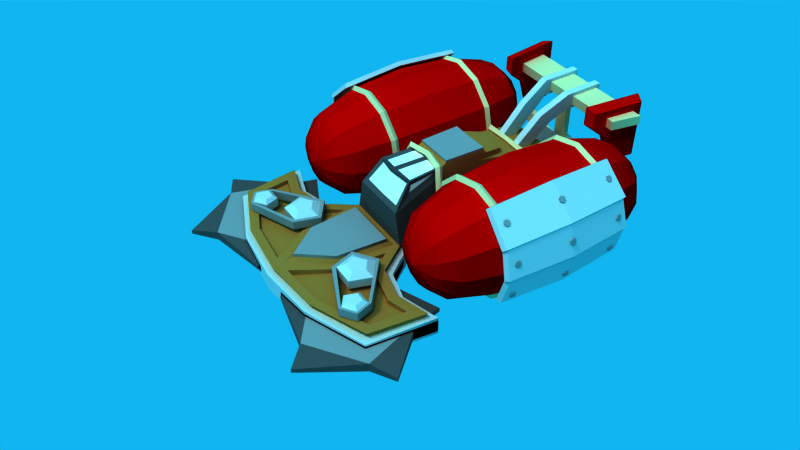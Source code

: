 # Source: corvetteblimp.blend  (saved by Blender 2.78.0; exported with 4.5.12 LTS)
import bpy
from mathutils import Matrix  # noqa: F401  (used for matrix-valued properties, if any)

bpy.ops.wm.read_factory_settings(use_empty=True)
scene = bpy.context.scene
scene.name = 'Scene'

# ---- collections
col_collection_1 = bpy.data.collections.new('Collection 1'); scene.collection.children.link(col_collection_1)

# ---- materials (node trees are filled in below, after node groups)
mat_gray75 = bpy.data.materials.new('gray75')
mat_gray75.alpha_threshold = 0.0
mat_gray75.use_transparent_shadow = False
mat_gray75.diffuse_color = (0.75, 0.75, 0.75, 1.0)
mat_gray75.roughness = 0.5
mat_rope = bpy.data.materials.new('rope')
mat_rope.alpha_threshold = 0.0
mat_rope.use_transparent_shadow = False
mat_rope.diffuse_color = (0.9216, 0.7843, 0.5451, 1.0)
mat_rope.roughness = 0.5
mat_wood = bpy.data.materials.new('wood')
mat_wood.alpha_threshold = 0.0
mat_wood.use_transparent_shadow = False
mat_wood.diffuse_color = (0.64, 0.3922, 0.1626, 1.0)
mat_wood.roughness = 0.5
mat_white = bpy.data.materials.new('white')
mat_white.alpha_threshold = 0.0
mat_white.use_transparent_shadow = False
mat_white.diffuse_color = (1.0, 1.0, 1.0, 1.0)
mat_white.roughness = 0.5
mat_gray25 = bpy.data.materials.new('gray25')
mat_gray25.alpha_threshold = 0.0
mat_gray25.use_transparent_shadow = False
mat_gray25.diffuse_color = (0.25, 0.25, 0.25, 1.0)
mat_gray25.roughness = 0.5
mat_gray50 = bpy.data.materials.new('gray50')
mat_gray50.alpha_threshold = 0.0
mat_gray50.use_transparent_shadow = False
mat_gray50.diffuse_color = (0.5, 0.5, 0.5, 1.0)
mat_gray50.roughness = 0.5
mat_blank = bpy.data.materials.new('blank')
mat_blank.alpha_threshold = 0.0
mat_blank.use_transparent_shadow = False
mat_blank.diffuse_color = (1.0, 0.0, 0.0, 1.0)
mat_blank.roughness = 0.5
mat_blank.line_color = (0.0, 0.0, 0.0, 1.0)
mat_mesh = bpy.data.materials.new('mesh')
mat_mesh.alpha_threshold = 0.0
mat_mesh.use_transparent_shadow = False
mat_mesh.diffuse_color = (0.64, 0.4734, 0.2755, 1.0)
mat_mesh.roughness = 0.5
mat_black = bpy.data.materials.new('black')
mat_black.alpha_threshold = 0.0
mat_black.use_transparent_shadow = False
mat_black.diffuse_color = (0.0, 0.0, 0.0, 1.0)
mat_black.roughness = 0.5

# ---- material node trees

# ---- world
world_world = bpy.data.worlds.new('World'); scene.world = world_world
world_world.color = (0.06667, 0.7098, 0.9412)
world_world.use_sun_shadow = False
world_world.sun_shadow_jitter_overblur = 0.0
world_world.cycles.sampling_method = 'MANUAL'
world_world.light_settings.ao_factor = 0.3654

# ---- cameras
cam_camera = bpy.data.cameras.new('Camera')
cam_camera.clip_end = 100.0
cam_camera.lens = 35.0
cam_camera.sensor_width = 32.0
cam_camera.sensor_height = 18.0
cam_camera.display_size = 2.0
cam_camera.dof.focus_distance = 0.0
cam_camera.dof.aperture_fstop = 128.0
cam_camera.dof.aperture_blades = 6

# ---- lights
light_sun_002 = bpy.data.lights.new('Sun.002', 'SUN')
light_sun_002.color = (0.8861, 1.0, 0.961)
light_sun_002.transmission_factor = 0.0
light_sun_002.angle = 0.1993
light_sun_002.energy = 0.28
light_sun_002.shadow_buffer_clip_start = 0.5
light_sun_002.shadow_soft_size = 0.1
light_sun_002.shadow_cascade_max_distance = 1000.0
light_sun = bpy.data.lights.new('Sun', 'SUN')
light_sun.color = (0.9733, 1.0, 0.9467)
light_sun.transmission_factor = 0.0
light_sun.angle = 0.1993
light_sun.energy = 1.0
light_sun.shadow_buffer_clip_start = 0.5
light_sun.shadow_soft_size = 0.1
light_sun.shadow_cascade_max_distance = 1000.0

# ---- meshes
me_cylinder_002 = bpy.data.meshes.new('Cylinder.002')
me_cylinder_002.from_pydata([(0.1568, -0.4639, 0.05094), (-3.939e-08, -0.4639, 0.1649), (0.0969, -0.4639, -0.1334), (-0.0969, -0.4639, -0.1334), (-0.1568, -0.4639, 0.05094), (0.1568, -0.6793, 0.05094), (-6.365e-08, -0.6793, 0.1649), (0.0969, -0.6793, -0.1334), (-0.0969, -0.6793, -0.1334), (-0.1568, -0.6793, 0.05094), (-8.542e-08, -0.7991, -1.586e-07)], [], [(0, 2, 3, 4, 1), (8, 7, 10), (9, 4, 3, 8), (4, 9, 6, 1), (8, 3, 2, 7), (5, 6, 10), (9, 8, 10), (7, 5, 10), (6, 9, 10), (5, 0, 1, 6), (5, 7, 2, 0)])
me_cylinder_002.materials.append(mat_gray75)
me_cylinder_002.use_remesh_preserve_volume = False
me_cylinder_002.use_remesh_preserve_attributes = False
me_cylinder_002.use_mirror_vertex_groups = False
me_cylinder_002.update()
me_cylinder_008 = bpy.data.meshes.new('Cylinder.008')
me_cylinder_008.from_pydata([(-0.1433, -0.5297, 0.009342), (-0.1073, -0.5475, -0.1014), (-0.1104, -0.6135, -0.09177), (-0.1464, -0.5958, 0.01894), (0.1104, -0.5297, -0.09177), (0.1464, -0.5475, 0.01894), (0.1433, -0.6135, 0.009342), (0.1073, -0.5958, -0.1014), (-0.03539, -0.5297, 0.1391), (-0.1296, -0.5475, 0.07072), (-0.1214, -0.6135, 0.07666), (-0.02722, -0.5958, 0.1451), (-0.05316, -0.5297, -0.1334), (0.06325, -0.5475, -0.1334), (0.05316, -0.6135, -0.1334), (-0.06325, -0.5958, -0.1334), (0.1214, -0.5297, 0.07666), (0.02722, -0.5475, 0.1451), (0.03539, -0.6135, 0.1391), (0.1296, -0.5958, 0.07072), (-0.5811, -0.5297, -0.1329), (-0.5451, -0.5475, -0.2436), (-0.5842, -0.5958, -0.1233), (-0.5482, -0.6135, -0.234), (0.5482, -0.5297, -0.234), (0.5842, -0.5475, -0.1233), (0.5451, -0.5958, -0.2436), (0.5811, -0.6135, -0.1329), (-0.306, -0.5297, 0.5116), (-0.4001, -0.5475, 0.4431), (-0.2978, -0.5958, 0.5175), (-0.392, -0.6135, 0.4491), (-0.05316, -0.5297, -0.5937), (0.06325, -0.5475, -0.5937), (-0.06325, -0.5958, -0.5937), (0.05316, -0.6135, -0.5937), (0.392, -0.5297, 0.4491), (0.2978, -0.5475, 0.5175), (0.4001, -0.5958, 0.4431), (0.306, -0.6135, 0.5116)], [], [(0, 3, 2, 1), (4, 7, 6, 5), (8, 11, 10, 9), (12, 15, 14, 13), (16, 19, 18, 17), (20, 21, 23, 22), (24, 25, 27, 26), (28, 29, 31, 30), (32, 33, 35, 34), (36, 37, 39, 38), (11, 8, 28, 30), (1, 2, 23, 21), (19, 16, 36, 38), (9, 10, 31, 29), (2, 3, 22, 23), (17, 18, 39, 37), (10, 11, 30, 31), (4, 5, 25, 24), (18, 19, 38, 39), (12, 13, 33, 32), (7, 4, 24, 26), (15, 12, 32, 34), (5, 6, 27, 25), (13, 14, 35, 33), (6, 7, 26, 27), (0, 1, 21, 20), (14, 15, 34, 35), (8, 9, 29, 28), (3, 0, 20, 22), (16, 17, 37, 36)])
me_cylinder_008.materials.append(mat_rope)
me_cylinder_008.use_remesh_preserve_volume = False
me_cylinder_008.use_remesh_preserve_attributes = False
me_cylinder_008.use_mirror_vertex_groups = False
me_cylinder_008.update()
me_plane_011 = bpy.data.meshes.new('Plane.011')
me_plane_011.from_pydata([(-0.3082, 0.9042, -0.4088), (0.0, 1.857, -0.4088), (0.0, 0.9042, -0.4088), (0.0, 1.757, -0.3741), (0.0, 0.9544, -0.3741), (-0.2757, 0.9544, -0.3741), (0.0, 1.757, -0.3407), (0.0, 0.9544, -0.3407), (-0.2757, 0.9544, -0.3407), (-0.2603, 1.468, -0.4088), (-0.2374, 1.45, -0.3741), (-0.2374, 1.45, -0.3407)], [], [(9, 0, 5, 10), (10, 5, 8, 11), (0, 2, 4, 5), (6, 11, 8, 7), (5, 4, 7, 8), (3, 10, 11, 6), (1, 9, 10, 3)])
me_plane_011.polygons.foreach_set('use_smooth', [True] * 7)
me_plane_011.polygons.foreach_set('material_index', [0, 3, 0, 3, 3, 3, 0])
_k = set([(0, 2), (0, 9), (1, 3), (1, 9), (3, 10), (4, 5), (5, 10), (6, 11), (7, 8), (8, 11)])
me_plane_011.attributes.new('sharp_edge', 'BOOLEAN', 'EDGE').data.foreach_set('value', [ (min(e.vertices), max(e.vertices)) in _k for e in me_plane_011.edges])
me_plane_011.materials.append(mat_wood)
me_plane_011.materials.append(mat_white)
me_plane_011.materials.append(mat_gray25)
me_plane_011.materials.append(mat_gray50)
me_plane_011.use_remesh_preserve_volume = False
me_plane_011.use_remesh_preserve_attributes = False
me_plane_011.use_mirror_vertex_groups = False
me_plane_011.update()
me_plane_010 = bpy.data.meshes.new('Plane.010')
me_plane_010.from_pydata([(0.0, -0.1703, 0.1614), (-0.2016, 0.3017, 0.1614), (-0.2136, -0.1739, 0.1427), (0.0, -0.1419, 0.1885), (0.0, 0.2651, 0.1885), (-0.1983, 0.2651, 0.1885), (-0.2118, -0.1445, 0.1885), (0.0, -0.1419, 0.2097), (0.0, 0.2651, 0.2097), (-0.1983, 0.2651, 0.2097), (-0.2118, -0.1445, 0.2097), (0.0, 0.3017, 0.1774)], [], [(3, 6, 2, 0), (1, 2, 6, 5), (6, 3, 7, 10), (9, 10, 7, 8), (4, 5, 9, 8), (5, 6, 10, 9), (1, 5, 4, 11)])
me_plane_010.polygons.foreach_set('use_smooth', [True] * 7)
me_plane_010.polygons.foreach_set('material_index', [0, 0, 3, 3, 3, 3, 0])
_k = set([(0, 2), (1, 2), (1, 5), (1, 11), (2, 6), (3, 6), (3, 7), (4, 5), (4, 8), (5, 6), (5, 9), (6, 10), (7, 8), (7, 10), (8, 9), (9, 10)])
me_plane_010.attributes.new('sharp_edge', 'BOOLEAN', 'EDGE').data.foreach_set('value', [ (min(e.vertices), max(e.vertices)) in _k for e in me_plane_010.edges])
me_plane_010.materials.append(mat_wood)
me_plane_010.materials.append(mat_white)
me_plane_010.materials.append(mat_gray25)
me_plane_010.materials.append(mat_gray50)
me_plane_010.use_remesh_preserve_volume = False
me_plane_010.use_remesh_preserve_attributes = False
me_plane_010.use_mirror_vertex_groups = False
me_plane_010.update()
me_cucube_006 = bpy.data.meshes.new('CUCube.006')
me_cucube_006.from_pydata([(-1.152, 4.166e-05, 0.5536), (-1.376, 0.649, 0.2707), (-1.395, -0.6669, 0.2632), (-1.458, -0.6669, -0.01064), (-1.473, 4.175e-05, 0.3164), (-1.432, -0.6475, 0.2937), (-1.164, -0.6286, 0.5439), (-1.418, 0.001509, 0.2934), (-1.459, 4.185e-05, -0.3254), (-1.282, -0.5814, 0.431), (-1.292, -0.5826, 0.4412), (-1.263, -0.5656, 0.4506), (-1.273, -0.5668, 0.4607), (-1.265, -0.5343, 0.4524), (-1.275, -0.5355, 0.4626), (-1.286, -0.5188, 0.4347), (-1.296, -0.52, 0.4449), (-1.305, -0.5346, 0.4152), (-1.315, -0.5358, 0.4254), (-1.303, -0.5659, 0.4134), (-1.313, -0.5671, 0.4235), (-1.284, 0.5186, 0.4322), (-1.298, 0.5204, 0.4474), (-1.263, 0.5341, 0.4499), (-1.277, 0.5359, 0.4651), (-1.261, 0.5654, 0.448), (-1.275, 0.5672, 0.4633), (-1.28, 0.5812, 0.4285), (-1.294, 0.583, 0.4437), (-1.301, 0.5657, 0.4108), (-1.315, 0.5674, 0.426), (-1.303, 0.5344, 0.4127), (-1.317, 0.5362, 0.4279), (-1.288, 4.17e-05, 0.4794), (-1.302, 4.17e-05, 0.4947), (-1.299, 0.02724, 0.4687), (-1.314, 0.02724, 0.4839), (-1.322, 0.02724, 0.4471), (-1.336, 0.02724, 0.4624), (-1.333, 4.17e-05, 0.4364), (-1.348, 4.17e-05, 0.4516), (-1.322, -0.02716, 0.4471), (-1.336, -0.02716, 0.4624), (-1.299, -0.02716, 0.4687), (-1.314, -0.02716, 0.4839), (-1.465, -0.5178, 0.133), (-1.485, -0.5196, 0.1388), (-1.471, -0.5336, 0.1066), (-1.491, -0.5354, 0.1123), (-1.468, -0.5649, 0.1059), (-1.488, -0.5666, 0.1117), (-1.46, -0.5804, 0.1317), (-1.48, -0.5822, 0.1375), (-1.453, -0.5647, 0.1582), (-1.473, -0.5665, 0.164), (-1.456, -0.5334, 0.1588), (-1.476, -0.5352, 0.1646), (-1.46, 0.5819, 0.1317), (-1.48, 0.5837, 0.1375), (-1.468, 0.5664, 0.1059), (-1.488, 0.5682, 0.1117), (-1.471, 0.5351, 0.1066), (-1.491, 0.5369, 0.1123), (-1.465, 0.5194, 0.133), (-1.485, 0.5211, 0.1388), (-1.456, 0.5349, 0.1588), (-1.476, 0.5367, 0.1646), (-1.453, 0.5662, 0.1582), (-1.473, 0.568, 0.164), (-1.512, 0.0006447, 0.1165), (-1.532, 0.0006416, 0.1223), (-1.507, -0.02649, 0.1317), (-1.527, -0.0265, 0.1375), (-1.499, -0.02637, 0.1619), (-1.519, -0.02637, 0.1677), (-1.494, 0.0008871, 0.1769), (-1.514, 0.0008841, 0.1827), (-1.499, 0.02802, 0.1617), (-1.519, 0.02802, 0.1675), (-1.507, 0.0279, 0.1315), (-1.527, 0.0279, 0.1373), (-1.479, 4.179e-05, -0.203), (-1.499, 4.179e-05, -0.2081), (-1.475, 0.02724, -0.2182), (-1.495, 0.02724, -0.2233), (-1.467, 0.02724, -0.2487), (-1.488, 0.02724, -0.2538), (-1.463, 4.18e-05, -0.2639), (-1.484, 4.181e-05, -0.269), (-1.467, -0.02716, -0.2487), (-1.488, -0.02716, -0.2538), (-1.475, -0.02716, -0.2182), (-1.495, -0.02716, -0.2233), (-1.436, -0.5185, -0.2282), (-1.457, -0.5203, -0.2332), (-1.428, -0.5343, -0.2542), (-1.449, -0.536, -0.2592), (-1.426, -0.5655, -0.2534), (-1.446, -0.5673, -0.2585), (-1.431, -0.5811, -0.2267), (-1.451, -0.5829, -0.2317), (-1.439, -0.5654, -0.2007), (-1.459, -0.5672, -0.2057), (-1.442, -0.5341, -0.2014), (-1.462, -0.5359, -0.2065), (-1.436, 0.5186, -0.2282), (-1.457, 0.5204, -0.2332), (-1.442, 0.5342, -0.2014), (-1.462, 0.5359, -0.2065), (-1.439, 0.5655, -0.2007), (-1.459, 0.5672, -0.2057), (-1.431, 0.5812, -0.2267), (-1.451, 0.583, -0.2317), (-1.426, 0.5656, -0.2534), (-1.446, 0.5674, -0.2585), (-1.428, 0.5343, -0.2542), (-1.449, 0.5361, -0.2592), (-1.462, 0.001487, 0.3105), (-1.549, 4.209e-05, 0.005446), (-1.502, -0.6475, 0.006447), (-1.421, -0.6272, 0.2878), (-1.188, 4.166e-05, 0.5841), (-1.164, 0.6287, 0.5439), (-1.432, 0.6475, 0.2937), (-1.502, 0.6475, 0.006447), (-1.421, 0.6301, 0.2878), (-1.538, 4.175e-05, -0.01155), (-1.419, -0.6475, -0.301), (-1.491, -0.6286, -0.01055), (-1.491, 0.6287, -0.01055), (-1.419, 0.6475, -0.301), (-1.505, 1.971e-05, -0.01164), (-1.376, -0.646, 0.2707), (-1.437, 4.175e-05, 0.2859), (-1.127, -0.6475, 0.5134), (-1.127, 0.6475, 0.5134), (-1.395, 0.667, 0.2632), (-1.458, 0.6669, -0.01064), (-1.494, 4.174e-05, 0.005231), (-1.415, 4.184e-05, -0.3086), (-1.375, -0.6669, -0.2842), (-1.447, -0.6475, 0.006233), (-1.447, 0.6475, 0.006233), (-1.375, 0.667, -0.2842)], [], [(118, 119, 120, 117), (133, 136, 135, 0), (140, 141, 128, 127), (139, 138, 141, 140), (8, 126, 129, 130), (125, 124, 118, 117), (128, 126, 8, 127), (132, 3, 131, 7), (133, 0, 134, 2), (4, 5, 6, 121), (131, 137, 1, 7), (139, 143, 142, 138), (133, 2, 5, 4), (0, 135, 122, 121), (120, 132, 7, 117), (131, 3, 119, 118), (2, 134, 6, 5), (0, 121, 6, 134), (143, 130, 129, 142), (132, 120, 119, 3), (131, 118, 124, 137), (139, 140, 127, 8), (7, 1, 125, 117), (1, 137, 124, 125), (136, 123, 122, 135), (138, 142, 129, 126), (130, 143, 139, 8), (14, 13, 15, 16), (18, 10, 14, 16), (18, 17, 19, 20), (24, 23, 25, 26), (26, 25, 27, 28), (28, 27, 29, 30), (38, 36, 35, 37), (14, 12, 11, 13), (34, 44, 43, 33), (44, 34, 38, 42), (34, 33, 35, 36), (50, 48, 47, 49), (52, 50, 49, 51), (52, 51, 53, 54), (54, 53, 55, 56), (24, 22, 21, 23), (64, 62, 61, 63), (66, 64, 63, 65), (68, 58, 62, 66), (70, 69, 71, 72), (74, 72, 71, 73), (74, 73, 75, 76), (76, 75, 77, 78), (74, 78, 80, 70), (100, 99, 101, 102), (60, 59, 61, 62), (84, 82, 81, 83), (84, 83, 85, 86), (116, 114, 113, 115), (88, 87, 89, 90), (46, 56, 55, 45), (86, 85, 87, 88), (98, 97, 99, 100), (86, 90, 82, 84), (96, 95, 97, 98), (108, 106, 105, 107), (112, 111, 113, 114), (112, 114, 106, 110), (116, 115, 105, 106), (123, 136, 133, 4), (138, 126, 128, 141), (96, 94, 93, 95), (20, 19, 9, 10), (10, 12, 14), (18, 20, 10), (18, 16, 15, 17), (42, 40, 39, 41), (112, 110, 109, 111), (60, 58, 57, 59), (92, 90, 89, 91), (22, 24, 26), (26, 28, 30), (68, 67, 57, 58), (68, 66, 65, 67), (46, 45, 47, 48), (34, 36, 38), (38, 40, 42), (50, 54, 46, 48), (70, 80, 79, 69), (32, 31, 21, 22), (32, 22, 26, 30), (50, 52, 54), (54, 56, 46), (82, 92, 91, 81), (58, 60, 62), (62, 64, 66), (38, 37, 39, 40), (30, 29, 31, 32), (42, 41, 43, 44), (70, 72, 74), (74, 76, 78), (12, 10, 9, 11), (86, 88, 90), (90, 92, 82), (102, 101, 103, 104), (94, 104, 103, 93), (78, 77, 79, 80), (94, 96, 98), (98, 100, 102), (4, 121, 122, 123), (106, 108, 110), (104, 94, 98, 102), (114, 116, 106), (110, 108, 107, 109)])
me_cucube_006.polygons.foreach_set('use_smooth', [1, 1, 0, 1, 1, 1, 1, 1, 1, 1, 1, 1, 0, 0, 0, 0, 0, 0, 0, 0, 0, 0, 0, 0, 0, 0, 0, 0, 0, 0, 0, 0, 0, 0, 0, 0, 0, 0, 0, 0, 0, 0, 0, 0, 0, 0, 0, 0, 0, 0, 0, 0, 0, 0, 0, 0, 0, 0, 0, 0, 0, 0, 0, 0, 0, 0, 0, 0, 0, 0, 0, 0, 0, 0, 0, 0, 0, 0, 0, 0, 0, 0, 0, 0, 0, 0, 0, 0, 0, 0, 0, 0, 0, 0, 0, 0, 0, 0, 0, 0, 0, 0, 0, 0, 0, 0, 1, 0, 0, 0, 0])
me_cucube_006.polygons.foreach_set('material_index', [2, 2, 2, 2, 2, 2, 2, 2, 2, 2, 2, 2, 2, 2, 2, 2, 2, 2, 2, 2, 2, 2, 2, 2, 2, 2, 2, 1, 1, 1, 1, 1, 1, 1, 1, 1, 1, 1, 1, 1, 1, 1, 1, 1, 1, 1, 1, 1, 1, 1, 1, 1, 1, 1, 1, 1, 1, 1, 1, 1, 1, 1, 1, 1, 1, 1, 2, 2, 1, 1, 1, 1, 1, 1, 1, 1, 1, 1, 1, 1, 1, 1, 1, 1, 1, 1, 1, 1, 1, 1, 1, 1, 1, 1, 1, 1, 1, 1, 1, 1, 1, 1, 1, 1, 1, 1, 2, 1, 1, 1, 1])
me_cucube_006.materials.append(mat_gray25)
me_cucube_006.materials.append(mat_gray50)
me_cucube_006.materials.append(mat_gray75)
me_cucube_006.materials.append(mat_blank)
me_cucube_006.use_remesh_preserve_volume = False
me_cucube_006.use_remesh_preserve_attributes = False
me_cucube_006.use_mirror_vertex_groups = False
me_cucube_006.update()
me_mesh_001 = bpy.data.meshes.new('Mesh.001')
me_mesh_001.from_pydata([(1.386, 0.5503, 0.2899), (1.324, 0.5349, 0.2539), (1.386, -0.5503, 0.2899), (1.324, -0.5349, 0.2539), (1.335, 0.5426, 0.3074), (1.335, -0.5426, 0.3074), (1.372, 0.5426, 0.2431), (1.372, -0.5426, 0.2431), (1.424, 0.0, 0.3106), (1.362, 0.0, 0.2746), (1.372, 0.0, 0.3282), (1.41, 0.0, 0.2638)], [], [(10, 4, 1, 9), (8, 0, 4, 10), (11, 8, 2, 7), (9, 11, 7, 3), (1, 6, 11, 9), (6, 0, 8, 11), (2, 8, 10, 5), (5, 10, 9, 3)])
me_mesh_001.materials.append(mat_rope)
me_mesh_001.use_remesh_preserve_volume = False
me_mesh_001.use_remesh_preserve_attributes = False
me_mesh_001.use_mirror_vertex_groups = False
me_mesh_001.update()
me_mesh_002 = bpy.data.meshes.new('Mesh.002')
me_mesh_002.from_pydata([(0.0, 0.5349, -0.5261), (0.04475, 0.5069, -0.5623), (0.0, 0.5503, -0.5974), (0.0, 0.5786, -0.5542), (0.6301, 0.5349, -0.4397), (0.6083, 0.5065, -0.4776), (0.5941, 0.5503, -0.5021), (0.6159, 0.5786, -0.4642), (0.3042, 0.5503, 5.354e-08), (0.3479, 0.5786, 5.191e-08), (0.3763, 0.5349, 5.649e-08), (0.3325, 0.5065, 5.812e-08), (0.3819, 0.5503, -0.2899), (0.4197, 0.5786, -0.268), (0.4443, 0.5349, -0.2539), (0.4064, 0.5065, -0.2757), (0.5941, 0.5503, -0.5021), (0.6159, 0.5786, -0.4642), (0.6301, 0.5349, -0.4397), (0.6083, 0.5065, -0.4776), (0.884, 0.5503, -0.5798), (0.884, 0.5786, -0.5361), (0.884, 0.5349, -0.5077), (0.884, 0.5065, -0.5514), (1.174, 0.5503, -0.5021), (1.152, 0.5786, -0.4642), (1.138, 0.5349, -0.4397), (1.16, 0.5065, -0.4776), (1.386, 0.5503, -0.2899), (1.348, 0.5786, -0.268), (1.324, 0.5349, -0.2539), (1.362, 0.5065, -0.2757), (1.464, 0.5503, 6.895e-10), (1.42, 0.5786, -7.267e-11), (1.392, 0.5349, -6.895e-10), (1.435, 0.5065, 7.267e-11), (1.386, 0.5503, 0.2899), (1.348, 0.5786, 0.268), (1.324, 0.5349, 0.2539), (1.362, 0.5065, 0.2757), (1.174, 0.5503, 0.5021), (1.152, 0.5786, 0.4642), (1.138, 0.5349, 0.4397), (1.16, 0.5065, 0.4776), (0.884, 0.5503, 0.5798), (0.884, 0.5786, 0.5361), (0.884, 0.5349, 0.5077), (0.884, 0.5065, 0.5514), (0.5941, 0.5503, 0.5021), (0.6159, 0.5786, 0.4642), (0.6301, 0.5349, 0.4397), (0.6083, 0.5065, 0.4776), (0.3819, 0.5503, 0.2899), (0.4197, 0.5786, 0.268), (0.4443, 0.5349, 0.2539), (0.4064, 0.5065, 0.2757), (0.0, -0.5349, -0.5261), (0.03728, -0.5078, -0.5634), (0.0, -0.5503, -0.5974), (0.0, -0.5786, -0.5542), (0.6301, -0.5349, -0.4397), (0.6083, -0.5065, -0.4776), (0.5941, -0.5503, -0.5021), (0.6159, -0.5786, -0.4642), (0.3042, -0.5503, 5.354e-08), (0.3479, -0.5786, 5.191e-08), (0.3763, -0.5349, 5.649e-08), (0.3325, -0.5065, 5.812e-08), (0.3819, -0.5503, -0.2899), (0.4197, -0.5786, -0.268), (0.4443, -0.5349, -0.2539), (0.4064, -0.5065, -0.2757), (0.5941, -0.5503, -0.5021), (0.6159, -0.5786, -0.4642), (0.6301, -0.5349, -0.4397), (0.6083, -0.5065, -0.4776), (0.884, -0.5503, -0.5798), (0.884, -0.5786, -0.5361), (0.884, -0.5349, -0.5077), (0.884, -0.5065, -0.5514), (1.174, -0.5503, -0.5021), (1.152, -0.5786, -0.4642), (1.138, -0.5349, -0.4397), (1.16, -0.5065, -0.4776), (1.386, -0.5503, -0.2899), (1.348, -0.5786, -0.268), (1.324, -0.5349, -0.2539), (1.362, -0.5065, -0.2757), (1.464, -0.5503, 6.895e-10), (1.42, -0.5786, -7.267e-11), (1.392, -0.5349, -6.895e-10), (1.435, -0.5065, 7.267e-11), (1.386, -0.5503, 0.2899), (1.348, -0.5786, 0.268), (1.324, -0.5349, 0.2539), (1.362, -0.5065, 0.2757), (1.174, -0.5503, 0.5021), (1.152, -0.5786, 0.4642), (1.138, -0.5349, 0.4397), (1.16, -0.5065, 0.4776), (0.884, -0.5503, 0.5798), (0.884, -0.5786, 0.5361), (0.884, -0.5349, 0.5077), (0.884, -0.5065, 0.5514), (0.5941, -0.5503, 0.5021), (0.6159, -0.5786, 0.4642), (0.6301, -0.5349, 0.4397), (0.6083, -0.5065, 0.4776), (0.3819, -0.5503, 0.2899), (0.4197, -0.5786, 0.268), (0.4443, -0.5349, 0.2539), (0.4064, -0.5065, 0.2757), (0.0, -0.4422, 0.1589), (0.0, 0.4024, 0.3203), (0.0, -0.4776, 0.183), (0.3763, -0.5349, 5.644e-08), (0.3325, -0.5065, 5.796e-08), (0.3042, -0.5503, 5.338e-08), (0.3479, -0.5786, 5.186e-08), (0.2595, -0.4875, 0.1708), (0.2523, -0.4476, 0.138), (0.227, -0.4792, 0.1051), (0.2342, -0.5191, 0.138), (0.0, 0.4355, 0.3499), (0.2369, 0.474, 0.3372), (0.2269, 0.4354, 0.3037), (0.1977, 0.4677, 0.2752), (0.2077, 0.5063, 0.3087), (0.3763, 0.5349, 5.644e-08), (0.0, -0.5047, 0.1395), (0.0, -0.4605, 0.1131), (0.0, 0.4304, 0.2803), (0.0, 0.4676, 0.3082), (0.3325, 0.5065, 5.796e-08), (0.3042, 0.5503, 5.358e-08), (0.3479, 0.5786, 5.186e-08)], [], [(0, 4, 7, 3), (1, 5, 4, 0), (2, 6, 5, 1), (3, 7, 6, 2), (8, 12, 15, 11), (9, 13, 12, 8), (10, 14, 13, 9), (11, 15, 14, 10), (12, 16, 19, 15), (13, 17, 16, 12), (14, 18, 17, 13), (15, 19, 18, 14), (16, 20, 23, 19), (17, 21, 20, 16), (18, 22, 21, 17), (19, 23, 22, 18), (20, 24, 27, 23), (21, 25, 24, 20), (22, 26, 25, 21), (23, 27, 26, 22), (24, 28, 31, 27), (25, 29, 28, 24), (26, 30, 29, 25), (27, 31, 30, 26), (28, 32, 35, 31), (29, 33, 32, 28), (30, 34, 33, 29), (31, 35, 34, 30), (32, 36, 39, 35), (33, 37, 36, 32), (34, 38, 37, 33), (35, 39, 38, 34), (36, 40, 43, 39), (37, 41, 40, 36), (38, 42, 41, 37), (39, 43, 42, 38), (40, 44, 47, 43), (41, 45, 44, 40), (42, 46, 45, 41), (43, 47, 46, 42), (44, 48, 51, 47), (45, 49, 48, 44), (46, 50, 49, 45), (47, 51, 50, 46), (48, 52, 55, 51), (49, 53, 52, 48), (50, 54, 53, 49), (51, 55, 54, 50), (52, 8, 11, 55), (53, 9, 8, 52), (54, 10, 9, 53), (55, 11, 10, 54), (56, 59, 63, 60), (57, 56, 60, 61), (58, 57, 61, 62), (59, 58, 62, 63), (64, 67, 71, 68), (65, 64, 68, 69), (66, 65, 69, 70), (67, 66, 70, 71), (68, 71, 75, 72), (69, 68, 72, 73), (70, 69, 73, 74), (71, 70, 74, 75), (72, 75, 79, 76), (73, 72, 76, 77), (74, 73, 77, 78), (75, 74, 78, 79), (76, 79, 83, 80), (77, 76, 80, 81), (78, 77, 81, 82), (79, 78, 82, 83), (80, 83, 87, 84), (81, 80, 84, 85), (82, 81, 85, 86), (83, 82, 86, 87), (84, 87, 91, 88), (85, 84, 88, 89), (86, 85, 89, 90), (87, 86, 90, 91), (88, 91, 95, 92), (89, 88, 92, 93), (90, 89, 93, 94), (91, 90, 94, 95), (92, 95, 99, 96), (93, 92, 96, 97), (94, 93, 97, 98), (95, 94, 98, 99), (96, 99, 103, 100), (97, 96, 100, 101), (98, 97, 101, 102), (99, 98, 102, 103), (100, 103, 107, 104), (101, 100, 104, 105), (102, 101, 105, 106), (103, 102, 106, 107), (104, 107, 111, 108), (105, 104, 108, 109), (106, 105, 109, 110), (107, 106, 110, 111), (108, 111, 67, 64), (109, 108, 64, 65), (110, 109, 65, 66), (111, 110, 66, 67), (116, 120, 119, 115), (115, 119, 122, 118), (117, 121, 120, 116), (120, 112, 114, 119), (124, 128, 135, 127), (113, 125, 124, 123), (131, 126, 125, 113), (132, 127, 126, 131), (127, 135, 134, 126), (126, 134, 133, 125), (122, 129, 130, 121), (121, 130, 112, 120), (123, 124, 127, 132), (119, 114, 129, 122), (125, 133, 128, 124), (118, 122, 121, 117), (57, 1, 0, 56), (58, 2, 1, 57)])
me_mesh_002.materials.append(mat_rope)
me_mesh_002.use_remesh_preserve_volume = False
me_mesh_002.use_remesh_preserve_attributes = False
me_mesh_002.use_mirror_vertex_groups = False
me_mesh_002.update()
me_cylinder = bpy.data.meshes.new('Cylinder')
me_cylinder.from_pydata([(-0.3863, 1.408, -0.2749), (-0.3863, 1.408, -0.1873), (-0.3217, 1.202, -0.2749), (-0.3217, 1.202, -0.1873), (-0.4976, 1.077, -0.2749), (-0.4976, 1.077, -0.1873), (-0.6709, 1.205, -0.2749), (-0.6709, 1.205, -0.1873), (-0.6021, 1.41, -0.2749), (-0.6021, 1.41, -0.1873), (-0.3985, 1.228, -0.1434), (-0.4346, 1.343, -0.1434), (-0.4968, 1.158, -0.1434), (-0.5935, 1.23, -0.1434), (-0.5551, 1.344, -0.1434), (-0.4345, 1.343, -0.2749), (-0.3984, 1.228, -0.2749), (-0.4968, 1.158, -0.2749), (-0.5937, 1.23, -0.2749), (-0.5552, 1.344, -0.2749), (-0.4345, 1.343, -0.3458), (-0.3984, 1.228, -0.3458), (-0.4968, 1.158, -0.3458), (-0.5937, 1.23, -0.3458), (-0.5552, 1.344, -0.3458), (-0.9082, 1.397, -0.2749), (-0.9082, 1.397, -0.1873), (-0.9505, 1.532, -0.2749), (-0.9505, 1.532, -0.1873), (-0.8352, 1.614, -0.2749), (-0.8352, 1.614, -0.1873), (-0.7217, 1.53, -0.2749), (-0.7217, 1.53, -0.1873), (-0.7668, 1.396, -0.2749), (-0.7668, 1.396, -0.1873), (-0.9086, 1.518, -0.1561), (-0.8819, 1.433, -0.1561), (-0.8357, 1.57, -0.1561), (-0.7638, 1.517, -0.1561), (-0.7924, 1.432, -0.1561), (-0.8766, 1.44, -0.2749), (-0.9003, 1.515, -0.2749), (-0.8358, 1.561, -0.2749), (-0.7722, 1.514, -0.2749), (-0.7975, 1.439, -0.2749), (-0.8766, 1.44, -0.3458), (-0.9003, 1.515, -0.3458), (-0.8358, 1.561, -0.3458), (-0.7722, 1.514, -0.3458), (-0.7975, 1.439, -0.3458), (-0.3614, 1.441, -0.2749), (-0.2821, 1.188, -0.2749), (-0.2821, 1.188, -0.1873), (-0.3614, 1.441, -0.1873), (-0.4981, 1.035, -0.2749), (-0.4981, 1.035, -0.1873), (-0.9246, 1.375, -0.2749), (-0.9765, 1.541, -0.2749), (-0.9765, 1.541, -0.1873), (-0.9246, 1.375, -0.1873), (-0.8349, 1.642, -0.2749), (-0.8349, 1.642, -0.1873)], [], [(3, 5, 55, 52), (29, 27, 57, 60), (5, 3, 10, 12), (4, 2, 51, 54), (6, 8, 19, 18), (10, 11, 14, 13, 12), (1, 9, 14, 11), (3, 1, 11, 10), (7, 5, 12, 13), (9, 7, 13, 14), (17, 18, 23, 22), (2, 4, 17, 16), (8, 0, 15, 19), (0, 2, 16, 15), (4, 6, 18, 17), (20, 21, 22, 23, 24), (15, 16, 21, 20), (18, 19, 24, 23), (16, 17, 22, 21), (19, 15, 20, 24), (26, 28, 58, 59), (30, 28, 35, 37), (1, 3, 52, 53), (31, 33, 44, 43), (35, 36, 39, 38, 37), (26, 34, 39, 36), (28, 26, 36, 35), (32, 30, 37, 38), (34, 32, 38, 39), (42, 43, 48, 47), (27, 29, 42, 41), (33, 25, 40, 44), (25, 27, 41, 40), (29, 31, 43, 42), (45, 46, 47, 48, 49), (40, 41, 46, 45), (43, 44, 49, 48), (41, 42, 47, 46), (44, 40, 45, 49), (50, 53, 52, 51), (51, 52, 55, 54), (59, 55, 5, 26), (56, 59, 58, 57), (57, 58, 61, 60), (28, 30, 61, 58), (25, 4, 54, 56), (2, 0, 50, 51), (26, 5, 4, 25), (27, 25, 56, 57), (50, 60, 61, 53), (30, 29, 0, 1), (1, 53, 61, 30), (56, 54, 55, 59), (9, 1, 0, 8), (9, 8, 6, 7), (4, 5, 7, 6), (29, 30, 32, 31), (31, 32, 34, 33), (33, 34, 26, 25), (29, 60, 50, 0)])
me_cylinder.polygons.foreach_set('material_index', [1, 1, 0, 1, 0, 0, 0, 0, 0, 0, 0, 0, 0, 0, 0, 0, 0, 0, 0, 0, 1, 0, 1, 0, 0, 0, 0, 0, 0, 0, 0, 0, 0, 0, 0, 0, 0, 0, 0, 1, 1, 1, 1, 1, 1, 1, 1, 1, 1, 1, 1, 1, 1, 0, 0, 0, 0, 0, 0, 1])
me_cylinder.materials.append(mat_gray75)
me_cylinder.materials.append(mat_gray50)
me_cylinder.materials.append(mat_gray25)
me_cylinder.use_remesh_preserve_volume = False
me_cylinder.use_remesh_preserve_attributes = False
me_cylinder.use_mirror_vertex_groups = False
me_cylinder.update()
me_cylinder_001 = bpy.data.meshes.new('Cylinder.001')
me_cylinder_001.from_pydata([(-5.77e-09, -0.2057, 0.2246), (-1.756e-09, -0.3182, 0.2694), (0.2136, -0.2057, 0.06942), (0.2562, -0.3182, 0.08323), (0.132, -0.2057, -0.1817), (0.1583, -0.3182, -0.2179), (-0.132, -0.2057, -0.1817), (-0.1583, -0.3182, -0.2179), (-0.2136, -0.2057, 0.06942), (-0.2562, -0.3182, 0.08323), (0.2562, -0.4939, 0.08323), (-3.342e-08, -0.4939, 0.2694), (0.1583, -0.4939, -0.2179), (-0.1583, -0.4939, -0.2179), (-0.2562, -0.4939, 0.08323), (-4.841e-09, -0.2057, 0.2482), (0.236, -0.2057, 0.07669), (0.1459, -0.2057, -0.2008), (-0.1459, -0.2057, -0.2008), (-0.236, -0.2057, 0.07669), (-2.175e-10, 0.08765, 0.2482), (0.236, 0.08765, 0.07669), (0.1459, 0.08765, -0.2008), (-0.1459, 0.08765, -0.2008), (-0.236, 0.08765, 0.07669)], [], [(0, 1, 3, 2), (2, 3, 5, 4), (4, 5, 7, 6), (5, 3, 10, 12), (6, 7, 9, 8), (8, 9, 1, 0), (6, 8, 19, 18), (10, 11, 14, 13, 12), (1, 9, 14, 11), (3, 1, 11, 10), (7, 5, 12, 13), (9, 7, 13, 14), (15, 16, 21, 20), (2, 4, 17, 16), (8, 0, 15, 19), (0, 2, 16, 15), (4, 6, 18, 17), (20, 21, 22, 23, 24), (18, 19, 24, 23), (16, 17, 22, 21), (19, 15, 20, 24), (17, 18, 23, 22)])
me_cylinder_001.polygons.foreach_set('material_index', [0, 0, 0, 0, 0, 0, 1, 0, 0, 0, 0, 0, 1, 1, 1, 1, 1, 1, 1, 1, 1, 1])
me_cylinder_001.materials.append(mat_gray50)
me_cylinder_001.materials.append(mat_gray75)
me_cylinder_001.use_remesh_preserve_volume = False
me_cylinder_001.use_remesh_preserve_attributes = False
me_cylinder_001.use_mirror_vertex_groups = False
me_cylinder_001.update()
me_cylinder_007 = bpy.data.meshes.new('Cylinder.007')
me_cylinder_007.from_pydata([(-0.8393, 0.9333, -0.264), (-0.8393, 0.9333, -0.1747), (-0.3447, 0.5739, -0.264), (-0.3447, 0.5739, -0.1747), (-0.5336, -0.007609, -0.264), (-0.5336, -0.007609, -0.1747), (-1.145, -0.007609, -0.264), (-1.145, -0.007609, -0.1747), (-1.334, 0.5739, -0.264), (-1.334, 0.5739, -0.1747), (-1.027, 1.118, -0.239), (-1.027, 1.118, -0.1996), (-0.2269, 0.81, -0.239), (-0.2269, 0.81, -0.1996), (-0.2727, -0.04665, -0.239), (-0.2727, -0.04665, -0.1996), (-1.102, -0.2678, -0.239), (-1.102, -0.2678, -0.1996), (-1.568, 0.4521, -0.239), (-1.568, 0.4521, -0.1996)], [], [(6, 4, 16), (5, 15, 3), (4, 2, 14), (3, 1, 9, 7, 5), (3, 13, 1), (2, 0, 12), (0, 2, 4, 6, 8), (5, 15, 14, 4), (0, 10, 11, 1), (7, 6, 16, 17), (3, 2, 12, 13), (9, 8, 18, 19), (10, 8, 9, 11), (18, 6, 7, 19), (4, 5, 17, 16), (15, 3, 2, 14), (0, 1, 13, 12), (7, 17, 5), (8, 6, 18), (9, 19, 7), (0, 8, 10), (9, 1, 11)])
me_cylinder_007.polygons.foreach_set('material_index', [2, 2, 2, 1, 2, 2, 1, 2, 2, 2, 2, 2, 2, 2, 2, 2, 2, 2, 2, 2, 2, 2])
me_cylinder_007.materials.append(mat_gray75)
me_cylinder_007.materials.append(mat_gray50)
me_cylinder_007.materials.append(mat_gray25)
me_cylinder_007.use_remesh_preserve_volume = False
me_cylinder_007.use_remesh_preserve_attributes = False
me_cylinder_007.use_mirror_vertex_groups = False
me_cylinder_007.update()
me_cylinder_009 = bpy.data.meshes.new('Cylinder.009')
me_cylinder_009.from_pydata([(0.8393, 0.9333, -0.264), (0.8393, 0.9333, -0.1747), (0.3447, 0.5739, -0.264), (0.3447, 0.5739, -0.1747), (0.5336, -0.007609, -0.264), (0.5336, -0.007609, -0.1747), (1.145, -0.007609, -0.264), (1.145, -0.007609, -0.1747), (1.334, 0.5739, -0.264), (1.334, 0.5739, -0.1747), (1.027, 1.118, -0.239), (1.027, 1.118, -0.1996), (0.2269, 0.81, -0.239), (0.2269, 0.81, -0.1996), (0.2727, -0.04665, -0.239), (0.2727, -0.04665, -0.1996), (1.102, -0.2678, -0.239), (1.102, -0.2678, -0.1996), (1.568, 0.4521, -0.239), (1.568, 0.4521, -0.1996)], [], [(6, 16, 4), (5, 3, 15), (4, 14, 2), (3, 5, 7, 9, 1), (3, 1, 13), (2, 12, 0), (0, 8, 6, 4, 2), (5, 4, 14, 15), (0, 1, 11, 10), (7, 17, 16, 6), (3, 13, 12, 2), (9, 19, 18, 8), (10, 11, 9, 8), (18, 19, 7, 6), (4, 16, 17, 5), (15, 14, 2, 3), (0, 12, 13, 1), (7, 5, 17), (8, 18, 6), (9, 7, 19), (0, 10, 8), (9, 11, 1)])
me_cylinder_009.polygons.foreach_set('material_index', [2, 2, 2, 1, 2, 2, 1, 2, 2, 2, 2, 2, 2, 2, 2, 2, 2, 2, 2, 2, 2, 2])
me_cylinder_009.materials.append(mat_gray75)
me_cylinder_009.materials.append(mat_gray50)
me_cylinder_009.materials.append(mat_gray25)
me_cylinder_009.use_remesh_preserve_volume = False
me_cylinder_009.use_remesh_preserve_attributes = False
me_cylinder_009.use_mirror_vertex_groups = False
me_cylinder_009.update()
me_cube_001 = bpy.data.meshes.new('Cube.001')
me_cube_001.from_pydata([(-1.362, -0.4847, 0.2669), (-1.376, -0.26, 0.2983), (-1.384, -0.1737, 0.3026), (-1.359, -0.4415, 0.2951), (-1.376, -0.2601, 0.2986), (-1.396, -0.5175, 0.1304), (-1.382, -0.5175, 0.1825), (-1.401, -0.02013, 0.2969), (-1.369, -0.3464, 0.2943), (-1.39, -0.07504, 0.3153), (-1.478, -0.04284, 0.0), (-1.452, -0.3018, 0.0), (-1.461, -0.2155, 0.0), (-1.435, -0.4747, -1.22e-08), (-1.427, -0.5582, 0.0), (-1.478, 0.04284, 0.0), (-1.452, 0.3018, 0.0), (-1.461, 0.2155, 0.0), (-1.482, 0.0, 0.0), (-1.475, 0.0, 0.02839), (-1.429, 0.0, 0.1975), (-1.444, 0.0, 0.1412)], [], [(6, 12, 11, 5), (5, 6, 8, 4), (13, 14, 9, 7), (0, 3, 19, 18, 10), (15, 18, 19), (2, 20, 21, 1), (16, 17, 21, 20)])
me_cube_001.polygons.foreach_set('use_smooth', [True] * 7)
_k = set([(13, 14)])
me_cube_001.attributes.new('sharp_edge', 'BOOLEAN', 'EDGE').data.foreach_set('value', [ (min(e.vertices), max(e.vertices)) in _k for e in me_cube_001.edges])
me_cube_001.materials.append(mat_mesh)
me_cube_001.materials.append(mat_rope)
me_cube_001.use_remesh_preserve_volume = False
me_cube_001.use_remesh_preserve_attributes = False
me_cube_001.use_mirror_vertex_groups = False
me_cube_001.update()
me_plane_004 = bpy.data.meshes.new('Plane.004')
me_plane_004.from_pydata([(-0.2562, -0.7316, -0.4088), (-0.5228, 1.238, -0.4088), (-1.089, 1.265, -0.4088), (-0.8859, 1.326, -0.4088), (-0.243, 0.4512, -0.4088), (-0.2195, -0.1127, -0.4088), (-1.048, 1.607, -0.4088), (-0.5611, 1.82, -0.4088), (-0.09855, 1.867, -0.4088), (0.0, 1.784, -0.748), (-1.007, 1.329, -0.748), (-0.5684, 1.694, -0.748), (0.0, 0.4512, -0.6938), (0.0, -0.9219, -0.6859), (0.0, -1.031, -0.4088), (0.0, 1.904, -0.5745), (-0.2927, 1.07, -0.5686), (-1.094, 1.558, -0.5745), (-0.5858, 1.831, -0.5745), (-0.9303, 1.286, -0.5745), (-0.555, 1.327, -0.5745), (-1.13, 1.257, -0.5745), (-0.1788, 0.4512, -0.5474), (-0.1719, -0.1393, -0.5474), (0.0, -0.9101, -0.5474), (0.0, -0.7316, -0.4088), (-0.2221, -0.7676, -0.5474), (0.0, -0.184, -0.6859), (-0.2195, -0.1127, 0.08404), (-0.1639, -0.3881, 0.03531), (0.0, -0.7784, -0.2342), (0.0, -0.9204, -0.05952), (-0.2064, 0.3017, 0.08495), (-0.2562, -0.7784, -0.2342), (0.0, 0.8654, -0.08381), (-0.03129, 1.317, -0.1025), (0.0, 1.966, -0.4088), (0.0, 0.8654, -0.4088), (-0.3723, 1.028, -0.4088), (-0.2895, 0.8654, -0.08381), (-0.884, 1.226, -0.4088), (-0.5602, 1.148, -0.4088), (-1.206, 1.128, -0.4088), (-1.131, 1.678, -0.4088), (-0.5766, 1.907, -0.4088), (-0.5228, 1.238, -0.4503), (0.0, -0.1703, 0.1614), (-0.5611, 1.82, -0.4503), (-0.8969, 1.322, -0.4618), (-1.048, 1.607, -0.4503), (-0.3723, 1.028, -0.4503), (-1.089, 1.265, -0.4503), (-0.11, 1.866, -0.4618), (-0.2562, -0.9204, -0.05952), (0.0, -0.4104, 0.03551), (0.0, -0.4104, 0.1262), (-0.2016, 0.3017, 0.1614), (-0.1639, -0.3881, 0.08703), (-0.2136, -0.1739, 0.1427), (-0.3578, 0.8654, -0.4088), (0.0, 0.3017, 0.1774), (0.0, 0.7377, 0.1921), (-0.2281, 0.6838, 0.1537), (-0.2047, 1.159, -0.3407), (-0.3169, 1.505, -0.4088), (-0.3169, 1.505, -0.4539), (-0.2317, 0.6834, 0.04189), (-0.1828, 0.3529, 0.1224), (-0.2121, 0.6571, 0.1024), (-0.03068, 0.6729, 0.1646), (-0.1844, 0.6471, 0.137), (-0.1667, 0.3461, 0.1458), (-0.02761, 0.3504, 0.1529), (0.0, 0.732, 0.1536), (0.0, 0.8252, -0.04842), (-0.2351, 0.8242, -0.04172), (-0.1941, 0.6856, 0.1214)], [], [(22, 12, 27, 23), (22, 16, 9, 12), (16, 59, 41, 20), (20, 19, 10, 11), (19, 21, 10), (21, 42, 43, 17), (17, 18, 11, 10), (15, 9, 11, 18), (24, 26, 13), (3, 1, 45, 48), (2, 3, 48, 51), (7, 6, 49, 47), (14, 0, 26, 24), (36, 15, 18, 44), (43, 44, 18, 17), (10, 21, 17), (40, 42, 21, 19), (41, 40, 19, 20), (9, 16, 20, 11), (4, 59, 16, 22), (5, 4, 22, 23), (0, 5, 23, 26), (26, 23, 27, 13), (4, 5, 28, 32), (5, 0, 33, 53, 28), (39, 59, 4, 32), (14, 25, 0), (25, 30, 33, 0), (30, 31, 53, 33), (28, 29, 57, 58), (37, 59, 39, 34), (1, 3, 40, 41), (38, 1, 41, 59), (3, 2, 42, 40), (2, 6, 43, 42), (6, 7, 44, 43), (7, 8, 36, 44), (45, 50, 65, 52, 47), (48, 45, 47, 49), (51, 48, 49), (8, 7, 47, 52), (6, 2, 51, 49), (1, 38, 50, 45), (64, 8, 52, 65), (29, 28, 53), (54, 29, 53, 31), (55, 46, 58, 57), (29, 54, 55, 57), (32, 28, 58, 56), (59, 37, 36, 8, 64, 38), (66, 67, 68), (69, 70, 71, 72), (38, 64, 65, 50), (73, 74, 75, 76), (39, 32, 67, 66), (32, 56, 67), (56, 62, 68, 67), (62, 39, 66, 68), (61, 62, 70, 69), (62, 56, 71, 70), (56, 60, 72, 71), (60, 61, 69, 72), (34, 39, 75, 74), (39, 62, 76, 75), (62, 61, 73, 76), (56, 58, 46, 60)])
me_plane_004.polygons.foreach_set('use_smooth', [True] * 66)
me_plane_004.polygons.foreach_set('material_index', [0, 0, 0, 0, 0, 0, 0, 0, 0, 0, 0, 0, 0, 0, 0, 0, 0, 0, 0, 0, 0, 0, 0, 0, 0, 2, 0, 0, 0, 0, 2, 0, 0, 0, 0, 0, 0, 0, 0, 0, 0, 0, 0, 0, 0, 0, 0, 0, 0, 0, 1, 1, 0, 1, 2, 2, 2, 2, 2, 2, 2, 2, 2, 2, 2, 0])
_k = set([(0, 5), (0, 14), (0, 25), (0, 26), (0, 33), (1, 3), (1, 38), (2, 3), (2, 6), (2, 51), (4, 5), (4, 32), (4, 59), (6, 7), (6, 49), (7, 8), (8, 52), (8, 64), (9, 11), (9, 12), (9, 16), (10, 11), (10, 17), (10, 21), (12, 27), (13, 24), (13, 26), (13, 27), (14, 24), (14, 25), (16, 59), (17, 43), (21, 42), (28, 29), (28, 32), (28, 53), (29, 54), (29, 57), (31, 53), (32, 39), (32, 56), (32, 67), (33, 53), (34, 39), (36, 44), (37, 59), (38, 50), (38, 64), (39, 59), (39, 62), (39, 66), (39, 75), (40, 41), (40, 42), (41, 59), (42, 43), (43, 44), (45, 48), (45, 50), (47, 49), (47, 52), (48, 51), (49, 51), (50, 65), (52, 65), (55, 57), (56, 58), (56, 60), (56, 62), (56, 67), (56, 71), (57, 58), (60, 61), (60, 72), (61, 62), (61, 69), (62, 68), (62, 70), (62, 76), (66, 67), (66, 68), (67, 68), (69, 70), (69, 72), (70, 71), (71, 72), (73, 76), (74, 75), (75, 76)])
me_plane_004.attributes.new('sharp_edge', 'BOOLEAN', 'EDGE').data.foreach_set('value', [ (min(e.vertices), max(e.vertices)) in _k for e in me_plane_004.edges])
me_plane_004.materials.append(mat_wood)
me_plane_004.materials.append(mat_white)
me_plane_004.materials.append(mat_gray25)
me_plane_004.materials.append(mat_gray50)
me_plane_004.use_remesh_preserve_volume = False
me_plane_004.use_remesh_preserve_attributes = False
me_plane_004.use_mirror_vertex_groups = False
me_plane_004.update()
me_plane_005 = bpy.data.meshes.new('Plane.005')
me_plane_005.from_pydata([(0.6451, -1.065, 0.5994), (0.6451, -1.065, 0.4584), (0.6825, -1.357, 0.01393), (0.6711, -1.268, 0.2854), (0.7113, -1.582, 0.01393), (0.7113, -1.582, 0.5994), (0.5412, -1.048, 0.6289), (0.5412, -1.048, 0.4447), (0.5797, -1.349, -0.01551), (0.6149, -1.624, 0.6289), (0.6149, -1.624, -0.01551), (0.5677, -1.255, 0.2682)], [], [(9, 6, 7, 11, 8, 10), (5, 4, 2, 3, 1, 0), (5, 0, 6, 9), (2, 4, 10, 8), (0, 1, 7, 6), (3, 2, 8, 11), (1, 3, 11, 7), (4, 5, 9, 10)])
me_plane_005.materials.append(mat_blank)
me_plane_005.use_remesh_preserve_volume = False
me_plane_005.use_remesh_preserve_attributes = False
me_plane_005.use_mirror_vertex_groups = False
me_plane_005.update()
me_plane_006 = bpy.data.meshes.new('Plane.006')
me_plane_006.from_pydata([(0.0, -1.502, 0.522), (0.8007, -1.502, 0.522), (0.0, -1.209, 0.522), (0.7386, -1.209, 0.522), (0.7386, -1.209, 0.4281), (0.0, -1.209, 0.4281), (0.8007, -1.502, 0.4281), (0.0, -1.502, 0.4281)], [], [(0, 1, 3, 2), (7, 5, 4, 6), (4, 5, 2, 3), (6, 4, 3, 1), (7, 6, 1, 0)])
me_plane_006.materials.append(mat_rope)
me_plane_006.use_remesh_preserve_volume = False
me_plane_006.use_remesh_preserve_attributes = False
me_plane_006.use_mirror_vertex_groups = False
me_plane_006.update()
me_plane_007 = bpy.data.meshes.new('Plane.007')
me_plane_007.from_pydata([(0.1233, -1.546, 0.556), (0.1961, -1.546, 0.556), (0.1233, -1.146, 0.556), (0.1961, -1.146, 0.556), (0.1961, -1.146, 0.3941), (0.1233, -1.146, 0.3941), (0.1961, -1.546, 0.3941), (0.1233, -1.546, 0.3941), (0.1589, -0.8636, 0.3963), (0.08605, -0.8636, 0.3963), (0.1589, -0.9893, 0.2942), (0.08605, -0.9893, 0.2942), (0.143, -0.5582, 0.08952), (0.07015, -0.5582, 0.08952), (0.143, -0.7132, 0.04007), (0.07015, -0.7132, 0.04007)], [], [(0, 1, 3, 2), (7, 5, 4, 6), (5, 2, 9, 11), (6, 4, 3, 1), (7, 6, 1, 0), (0, 2, 5, 7), (8, 10, 14, 12), (4, 5, 11, 10), (3, 4, 10, 8), (2, 3, 8, 9), (10, 11, 15, 14), (11, 9, 13, 15), (9, 8, 12, 13)])
me_plane_007.polygons.foreach_set('use_smooth', [True] * 13)
_k = set([(2, 3), (2, 5), (3, 4), (4, 5)])
me_plane_007.attributes.new('sharp_edge', 'BOOLEAN', 'EDGE').data.foreach_set('value', [ (min(e.vertices), max(e.vertices)) in _k for e in me_plane_007.edges])
me_plane_007.materials.append(mat_gray75)
me_plane_007.use_remesh_preserve_volume = False
me_plane_007.use_remesh_preserve_attributes = False
me_plane_007.use_mirror_vertex_groups = False
me_plane_007.update()
me_plane_008 = bpy.data.meshes.new('Plane.008')
me_plane_008.from_pydata([(-0.5766, 1.96, -0.6469), (-1.174, 1.718, -0.6469), (-1.249, 1.053, -0.6469), (-0.3888, 0.816, -0.6469), (-0.5912, 1.086, -0.6469), (-0.884, 1.164, -0.6469), (-0.884, 1.164, -0.4643), (-0.5912, 1.086, -0.4643), (-0.3888, 0.816, -0.4643), (-1.249, 1.053, -0.4643), (-1.174, 1.718, -0.4766), (-0.5766, 1.96, -0.4643), (-0.4246, 1.975, -0.4643), (-0.4246, 1.975, -0.6469), (-0.49, 0.9571, -0.4643), (-0.49, 0.9571, -0.6469), (-0.5766, 1.96, -0.6195), (-0.5766, 1.96, -0.4973), (-0.884, 1.164, -0.6195), (-0.884, 1.164, -0.4973), (-0.5912, 1.086, -0.4973), (-0.5912, 1.086, -0.6195), (-1.174, 1.718, -0.6195), (-1.174, 1.718, -0.4973), (-1.249, 1.053, -0.4973), (-1.249, 1.053, -0.6195), (-0.2019, 1.998, -0.5955), (-0.2019, 1.998, -0.5213), (-0.423, 0.8637, -0.5948), (-0.423, 0.8637, -0.522), (0.0, 0.6995, -0.6469), (0.0, 0.6995, -0.4643), (0.0, 2.018, -0.4643), (0.0, 2.018, -0.6469), (0.0, 0.6995, -0.5652), (0.0, 0.6995, -0.5147), (0.0, 2.018, -0.5147), (0.0, 2.018, -0.5775), (-0.3888, 0.816, -0.5898), (-0.3888, 0.816, -0.527)], [], [(36, 37, 26, 27), (3, 33, 30), (25, 2, 5, 18), (16, 0, 1, 22), (18, 5, 4, 21), (22, 1, 2, 25), (5, 2, 1, 0, 13, 33, 3, 15, 4), (6, 7, 14, 8, 32, 12, 11, 10, 9), (21, 4, 15, 28), (7, 20, 29, 14), (20, 21, 28, 29), (10, 23, 24, 9), (23, 22, 25, 24), (6, 19, 20, 7), (19, 18, 21, 20), (11, 17, 23, 10), (17, 16, 22, 23), (9, 24, 19, 6), (24, 25, 18, 19), (27, 26, 16, 17), (34, 30, 33, 37), (32, 8, 31), (31, 35, 36, 32), (35, 34, 37, 36), (27, 12, 32, 36), (11, 12, 27, 17), (26, 37, 33, 13), (0, 16, 26, 13), (35, 39, 38, 34), (29, 28, 38, 39), (8, 14, 29, 39), (3, 38, 28, 15), (3, 30, 34, 38), (8, 39, 35, 31)])
me_plane_008.polygons.foreach_set('use_smooth', [True] * 34)
me_plane_008.polygons.foreach_set('material_index', [0, 0, 0, 0, 0, 0, 0, 0, 0, 0, 1, 0, 1, 0, 1, 0, 1, 0, 1, 1, 0, 0, 0, 0, 0, 0, 0, 0, 0, 0, 0, 0, 0, 0])
_k = set([(0, 1), (0, 13), (1, 2), (2, 5), (3, 15), (3, 30), (4, 5), (4, 15), (6, 7), (6, 9), (7, 14), (8, 14), (8, 31), (9, 10), (10, 11), (11, 12), (12, 32), (13, 33), (30, 33), (30, 34), (31, 32), (31, 35), (34, 35)])
me_plane_008.attributes.new('sharp_edge', 'BOOLEAN', 'EDGE').data.foreach_set('value', [ (min(e.vertices), max(e.vertices)) in _k for e in me_plane_008.edges])
me_plane_008.materials.append(mat_gray75)
me_plane_008.materials.append(mat_black)
me_plane_008.use_remesh_preserve_volume = False
me_plane_008.use_remesh_preserve_attributes = False
me_plane_008.use_mirror_vertex_groups = False
me_plane_008.update()
me_sphere_001 = bpy.data.meshes.new('Sphere.001')
me_sphere_001.from_pydata([(0.884, 0.5426, 0.5437), (0.884, 0.9647, 0.4131), (1.178, 9.762e-08, 0.5097), (1.156, 0.5426, 0.4709), (1.091, 0.9647, 0.3577), (1.011, 1.127, 0.2206), (1.394, 1.22e-07, 0.2943), (1.355, 0.5426, 0.2719), (1.242, 0.9647, 0.2065), (1.105, 1.127, 0.1273), (1.473, 1.505e-07, 2.05e-09), (1.428, 0.5426, 2.395e-09), (1.297, 0.9647, 3.767e-08), (1.139, 1.127, 3.626e-08), (1.394, 1.708e-07, -0.2943), (1.355, 0.5426, -0.2719), (1.242, 0.9647, -0.2065), (1.105, 1.127, -0.1273), (1.178, 1.952e-07, -0.5097), (1.156, 0.5426, -0.4709), (1.091, 0.9647, -0.3577), (1.011, 1.127, -0.2206), (0.884, 1.952e-07, -0.5885), (0.884, 0.5426, -0.5437), (0.884, 0.9647, -0.4131), (0.884, 1.127, -0.2547), (0.5897, 1.952e-07, -0.5097), (0.6121, 0.5426, -0.4709), (0.6774, 0.9647, -0.3577), (0.7566, 1.127, -0.2206), (0.3743, 1.708e-07, -0.2943), (0.4131, 0.5426, -0.2719), (0.5262, 0.9647, -0.2065), (0.6634, 1.127, -0.1273), (0.2954, 1.505e-07, 5.467e-08), (0.3402, 0.5426, 5.501e-08), (0.4709, 0.9647, 7.249e-08), (0.6293, 1.127, 3.626e-08), (0.3743, 1.22e-07, 0.2943), (0.4131, 0.5426, 0.2719), (0.5262, 0.9647, 0.2065), (0.6634, 1.127, 0.1273), (0.5897, 9.762e-08, 0.5097), (0.6121, 0.5426, 0.4709), (0.6774, 0.9647, 0.3577), (0.7566, 1.127, 0.2206), (0.884, 9.762e-08, 0.5885), (0.884, 1.127, 0.2547), (0.884, 1.2, 2.395e-09)], [], [(47, 1, 4, 5), (0, 46, 2, 3), (48, 47, 5), (1, 0, 3, 4), (48, 5, 9), (4, 3, 7, 8), (5, 4, 8, 9), (3, 2, 6, 7), (48, 9, 13), (8, 7, 11, 12), (9, 8, 12, 13), (7, 6, 10, 11), (13, 12, 16, 17), (11, 10, 14, 15), (48, 13, 17), (12, 11, 15, 16), (17, 16, 20, 21), (15, 14, 18, 19), (48, 17, 21), (16, 15, 19, 20), (48, 21, 25), (20, 19, 23, 24), (21, 20, 24, 25), (19, 18, 22, 23), (24, 23, 27, 28), (25, 24, 28, 29), (23, 22, 26, 27), (48, 25, 29), (29, 28, 32, 33), (27, 26, 30, 31), (48, 29, 33), (28, 27, 31, 32), (31, 30, 34, 35), (48, 33, 37), (32, 31, 35, 36), (33, 32, 36, 37), (48, 37, 41), (36, 35, 39, 40), (37, 36, 40, 41), (35, 34, 38, 39), (41, 40, 44, 45), (39, 38, 42, 43), (48, 41, 45), (40, 39, 43, 44), (45, 44, 1, 47), (43, 42, 46, 0), (48, 45, 47), (44, 43, 0, 1)])
me_sphere_001.polygons.foreach_set('use_smooth', [True] * 48)
_k = set([(0, 1), (0, 46), (1, 47), (2, 3), (3, 4), (4, 5), (5, 48), (6, 7), (7, 8), (8, 9), (9, 48), (10, 11), (11, 12), (12, 13), (13, 48), (14, 15), (15, 16), (16, 17), (17, 48), (18, 19), (19, 20), (20, 21), (21, 48), (22, 23), (23, 24), (24, 25), (25, 48), (26, 27), (27, 28), (28, 29), (29, 48), (30, 31), (31, 32), (32, 33), (33, 48), (34, 35), (35, 36), (36, 37), (37, 48), (38, 39), (39, 40), (40, 41), (41, 48), (42, 43), (43, 44), (44, 45), (45, 48), (47, 48)])
me_sphere_001.attributes.new('sharp_edge', 'BOOLEAN', 'EDGE').data.foreach_set('value', [ (min(e.vertices), max(e.vertices)) in _k for e in me_sphere_001.edges])
me_sphere_001.materials.append(mat_blank)
me_sphere_001.use_remesh_preserve_volume = False
me_sphere_001.use_remesh_preserve_attributes = False
me_sphere_001.use_mirror_vertex_groups = False
me_sphere_001.update()

# ---- objects
ob_propanim = bpy.data.objects.new('propAnim', None)
ob_prophub = bpy.data.objects.new('propHub', me_cylinder_002)
ob_propblades = bpy.data.objects.new('propBlades', me_cylinder_008)
ob_mount0 = bpy.data.objects.new('mount0', None)
ob_mount1 = bpy.data.objects.new('mount1', None)
ob_frontmount = bpy.data.objects.new('frontmount', me_plane_011)
ob_rearmount = bpy.data.objects.new('rearmount', me_plane_010)
ob_camera = bpy.data.objects.new('Camera', cam_camera)
ob_sun_002 = bpy.data.objects.new('Sun.002', light_sun_002)
ob_sun_001 = bpy.data.objects.new('Sun.001', light_sun)
ob_sun = bpy.data.objects.new('Sun', light_sun)
ob_balloonarmor = bpy.data.objects.new('balloonArmor', me_cucube_006)
ob_ropes_b = bpy.data.objects.new('ropes#B', me_mesh_001)
ob_ropes_a = bpy.data.objects.new('ropes#A', me_mesh_002)
ob_sawblade_motor = bpy.data.objects.new('sawblade#motor', me_cylinder)
ob_engine = bpy.data.objects.new('engine', me_cylinder_001)
ob_bladeanimleft = bpy.data.objects.new('bladeAnimLeft', None)
ob_sawblade_left = bpy.data.objects.new('sawblade#left', me_cylinder_007)
ob_bladeanimright = bpy.data.objects.new('bladeAnimRight', None)
ob_sawblade_right = bpy.data.objects.new('sawblade#right', me_cylinder_009)
ob_mesh = bpy.data.objects.new('mesh', me_cube_001)
ob_hull = bpy.data.objects.new('hull', me_plane_004)
ob_spoilerfins = bpy.data.objects.new('spoilerFins', me_plane_005)
ob_spoiler = bpy.data.objects.new('spoiler', me_plane_006)
ob_spoilermount = bpy.data.objects.new('spoilerMount', me_plane_007)
ob_sawblade_frame = bpy.data.objects.new('sawblade#frame', me_plane_008)
ob_balloons = bpy.data.objects.new('balloons', me_sphere_001)

# ---- transforms, parenting, visibility, modifiers, constraints
ob_propanim.location = (0.003458, 0.681, -0.2205)
ob_propanim.empty_display_type = 'CIRCLE'
ob_propanim.empty_display_size = 0.6
ob_propanim.empty_image_offset = (0.0, 0.0)
ob_propanim.lineart.crease_threshold = 0.0
ob_prophub.parent = ob_propanim
ob_prophub.matrix_parent_inverse = Matrix(((1.0, 0.0, 0.0, -0.003458), (0.0, 1.0, 0.0, -0.681), (0.0, 0.0, 1.0, 0.2205), (0.0, 0.0, 0.0, 1.0)))
ob_prophub.location = (0.003458, 0.1113, -0.2205)
ob_prophub.rotation_euler = (3.142, 3.258e-07, -9.298e-07)
ob_prophub.lineart.crease_threshold = 0.0
ob_propblades.parent = ob_propanim
ob_propblades.matrix_parent_inverse = Matrix(((1.0, 0.0, 0.0, -0.003458), (0.0, 1.0, 0.0, -0.681), (0.0, 0.0, 1.0, 0.2205), (0.0, 0.0, 0.0, 1.0)))
ob_propblades.location = (0.003458, 0.1113, -0.2205)
ob_propblades.rotation_euler = (3.142, 3.258e-07, -9.298e-07)
ob_propblades.lineart.crease_threshold = 0.0
ob_mount0.location = (0.0006005, -1.823, -0.2081)
ob_mount0.empty_display_type = 'SPHERE'
ob_mount0.empty_display_size = 0.1989
ob_mount0.empty_image_offset = (0.0, 0.0)
ob_mount0.lineart.crease_threshold = 0.0
ob_mount1.location = (0.003458, -0.6819, 0.3423)
ob_mount1.empty_display_type = 'SPHERE'
ob_mount1.empty_display_size = 0.1989
ob_mount1.empty_image_offset = (0.0, 0.0)
ob_mount1.lineart.crease_threshold = 0.0
ob_frontmount.location = (0.003458, -0.6203, 0.1327)
ob_frontmount.rotation_euler = (0.0, -0.0, 9.425)
ob_frontmount.lineart.crease_threshold = 0.0
_m = ob_frontmount.modifiers.new('Mirror', 'MIRROR')
_m.use_clip = True
_m = ob_frontmount.modifiers.new('EdgeSplit', 'EDGE_SPLIT')
_m.split_angle = 0.3735
_m.use_edge_angle = False
ob_rearmount.location = (0.003458, -0.6203, 0.1327)
ob_rearmount.rotation_euler = (0.0, -0.0, 9.425)
ob_rearmount.lineart.crease_threshold = 0.0
_m = ob_rearmount.modifiers.new('Mirror', 'MIRROR')
_m.use_clip = True
_m = ob_rearmount.modifiers.new('EdgeSplit', 'EDGE_SPLIT')
_m.split_angle = 0.3735
_m.use_edge_angle = False
ob_camera.location = (5.416, -4.692, 4.907)
ob_camera.rotation_euler = (0.8811, 0.003682, 1.002)
ob_camera.lineart.crease_threshold = 0.0
ob_sun_002.location = (1.544, 2.652, -6.202)
ob_sun_002.rotation_euler = (0.002099, 3.48, -2.304)
ob_sun_002.lineart.crease_threshold = 0.0
ob_sun_001.location = (-4.52, -0.7036, 10.11)
ob_sun_001.rotation_euler = (-0.474, -0.05208, -3.365)
ob_sun_001.lineart.crease_threshold = 0.0
ob_sun.location = (1.544, 2.652, 8.359)
ob_sun.rotation_euler = (-0.474, -0.05208, -2.538)
ob_sun.lineart.crease_threshold = 0.0
ob_balloonarmor.location = (0.003461, -0.5076, 0.005596)
ob_balloonarmor.rotation_euler = (0.0, -0.0, 3.142)
ob_balloonarmor.lock_rotations_4d = False
ob_balloonarmor.empty_display_type = 'ARROWS'
ob_balloonarmor.lineart.crease_threshold = 0.0
_m = ob_balloonarmor.modifiers.new('Mirror', 'MIRROR')
_m = ob_balloonarmor.modifiers.new('EdgeSplit', 'EDGE_SPLIT')
_m.split_angle = 0.0
ob_ropes_b.location = (0.003458, -0.5076, 0.005596)
ob_ropes_b.rotation_euler = (0.0, -0.0, 9.425)
ob_ropes_b.lineart.crease_threshold = 0.0
_m = ob_ropes_b.modifiers.new('Mirror', 'MIRROR')
_m.use_axis = (True, False, True)
ob_ropes_a.location = (0.003458, -0.5076, 0.005596)
ob_ropes_a.rotation_euler = (0.0, -0.0, 9.425)
ob_ropes_a.lineart.crease_threshold = 0.0
_m = ob_ropes_a.modifiers.new('Mirror', 'MIRROR')
_m.use_clip = True
ob_sawblade_motor.location = (0.003461, -0.7481, 0.005596)
ob_sawblade_motor.rotation_euler = (0.0, -0.0, 3.142)
ob_sawblade_motor.lineart.crease_threshold = 0.0
_m = ob_sawblade_motor.modifiers.new('Mirror', 'MIRROR')
ob_engine.location = (0.003458, 0.1113, -0.2205)
ob_engine.rotation_euler = (-8.546e-14, -3.142, 9.425)
ob_engine.lineart.crease_threshold = 0.0
ob_bladeanimleft.location = (0.8399, -2.236, -0.4475)
ob_bladeanimleft.rotation_euler = (-1.571, 3.258e-07, 3.142)
ob_bladeanimleft.empty_display_type = 'CIRCLE'
ob_bladeanimleft.empty_display_size = 0.7289
ob_bladeanimleft.empty_image_offset = (0.0, 0.0)
ob_bladeanimleft.lineart.crease_threshold = 0.0
ob_sawblade_left.parent = ob_bladeanimleft
ob_sawblade_left.matrix_parent_inverse = Matrix(((-1.0, -8.941e-08, -3.258e-07, 0.8399), (3.258e-07, 4.47e-08, -1.0, -0.4475), (8.742e-08, -1.0, -4.371e-08, -2.236), (0.0, 0.0, 0.0, 1.0)))
ob_sawblade_left.location = (0.0006006, -1.823, -0.2081)
ob_sawblade_left.rotation_euler = (0.0, -0.0, -3.142)
ob_sawblade_left.lineart.crease_threshold = 0.0
ob_bladeanimright.location = (-0.833, -2.236, -0.4475)
ob_bladeanimright.rotation_euler = (-1.571, 3.258e-07, 3.142)
ob_bladeanimright.empty_display_type = 'CIRCLE'
ob_bladeanimright.empty_display_size = 0.7289
ob_bladeanimright.empty_image_offset = (0.0, 0.0)
ob_bladeanimright.lineart.crease_threshold = 0.0
ob_sawblade_right.parent = ob_bladeanimright
ob_sawblade_right.matrix_parent_inverse = Matrix(((-1.0, -8.941e-08, -3.258e-07, -0.833), (3.258e-07, 4.47e-08, -1.0, -0.4475), (8.742e-08, -1.0, -4.371e-08, -2.236), (0.0, 0.0, 0.0, 1.0)))
ob_sawblade_right.location = (0.0006006, -1.823, -0.2081)
ob_sawblade_right.rotation_euler = (-7.451e-09, -2.216e-09, -3.142)
ob_sawblade_right.lineart.crease_threshold = 0.0
ob_mesh.location = (0.003458, -0.5076, 0.005596)
ob_mesh.rotation_euler = (0.0, -0.0, 9.425)
ob_mesh.lock_rotations_4d = False
ob_mesh.empty_display_type = 'ARROWS'
ob_mesh.lineart.crease_threshold = 0.0
_m = ob_mesh.modifiers.new('EdgeSplit', 'EDGE_SPLIT')
_m.use_edge_angle = False
_m = ob_mesh.modifiers.new('Mirror', 'MIRROR')
_m.use_axis = (True, True, True)
_m.use_clip = True
_m.use_mirror_merge = False
ob_hull.location = (0.003458, -0.6203, 0.1327)
ob_hull.rotation_euler = (0.0, -0.0, 9.425)
ob_hull.lineart.crease_threshold = 0.0
_m = ob_hull.modifiers.new('Mirror', 'MIRROR')
_m.use_clip = True
_m = ob_hull.modifiers.new('EdgeSplit', 'EDGE_SPLIT')
_m.split_angle = 0.3735
_m.use_edge_angle = False
ob_spoilerfins.location = (0.003458, -0.6203, 0.005596)
ob_spoilerfins.rotation_euler = (0.0, -0.0, 9.425)
ob_spoilerfins.lineart.crease_threshold = 0.0
_m = ob_spoilerfins.modifiers.new('Mirror', 'MIRROR')
ob_spoiler.location = (0.003458, -0.6203, 0.005596)
ob_spoiler.rotation_euler = (0.0, -0.0, 9.425)
ob_spoiler.lineart.crease_threshold = 0.0
_m = ob_spoiler.modifiers.new('Mirror', 'MIRROR')
_m.use_clip = True
ob_spoilermount.location = (0.003458, -0.6203, 0.005596)
ob_spoilermount.rotation_euler = (0.0, -0.0, 9.425)
ob_spoilermount.lineart.crease_threshold = 0.0
_m = ob_spoilermount.modifiers.new('Mirror', 'MIRROR')
_m = ob_spoilermount.modifiers.new('EdgeSplit', 'EDGE_SPLIT')
ob_sawblade_frame.location = (0.003458, -0.6203, 0.1327)
ob_sawblade_frame.rotation_euler = (0.0, -0.0, 9.425)
ob_sawblade_frame.lineart.crease_threshold = 0.0
_m = ob_sawblade_frame.modifiers.new('EdgeSplit', 'EDGE_SPLIT')
_m.split_angle = 0.3735
_m.use_edge_angle = False
_m = ob_sawblade_frame.modifiers.new('Mirror', 'MIRROR')
_m.use_clip = True
ob_balloons.location = (0.003461, -0.5076, 0.005596)
ob_balloons.rotation_euler = (0.0, -0.0, 9.425)
ob_balloons.lineart.crease_threshold = 0.0
_m = ob_balloons.modifiers.new('Mirror', 'MIRROR')
_m.use_axis = (True, True, False)
_m = ob_balloons.modifiers.new('EdgeSplit', 'EDGE_SPLIT')
_m.use_edge_angle = False

# ---- collection membership
col_collection_1.objects.link(ob_propanim)
col_collection_1.objects.link(ob_prophub)
col_collection_1.objects.link(ob_propblades)
col_collection_1.objects.link(ob_mount0)
col_collection_1.objects.link(ob_mount1)
col_collection_1.objects.link(ob_frontmount)
col_collection_1.objects.link(ob_rearmount)
col_collection_1.objects.link(ob_camera)
col_collection_1.objects.link(ob_sun_002)
col_collection_1.objects.link(ob_sun_001)
col_collection_1.objects.link(ob_sun)
col_collection_1.objects.link(ob_balloonarmor)
col_collection_1.objects.link(ob_ropes_b)
col_collection_1.objects.link(ob_ropes_a)
col_collection_1.objects.link(ob_sawblade_motor)
col_collection_1.objects.link(ob_engine)
col_collection_1.objects.link(ob_bladeanimleft)
col_collection_1.objects.link(ob_sawblade_left)
col_collection_1.objects.link(ob_bladeanimright)
col_collection_1.objects.link(ob_sawblade_right)
col_collection_1.objects.link(ob_mesh)
col_collection_1.objects.link(ob_hull)
col_collection_1.objects.link(ob_spoilerfins)
col_collection_1.objects.link(ob_spoiler)
col_collection_1.objects.link(ob_spoilermount)
col_collection_1.objects.link(ob_sawblade_frame)
col_collection_1.objects.link(ob_balloons)

# ---- scene / render settings (as saved in the file)
scene.camera = ob_camera
scene.frame_start = 1; scene.frame_end = 250; scene.frame_set(30)
scene.render.engine = 'BLENDER_EEVEE_NEXT'
scene.render.resolution_x = 3840
scene.render.resolution_y = 2160
scene.render.resolution_percentage = 25
scene.render.dither_intensity = 0.0
scene.cycles.use_denoising = False
scene.cycles.samples = 128
scene.cycles.sampling_pattern = 'TABULATED_SOBOL'
scene.cycles.light_sampling_threshold = 0.0
scene.cycles.use_adaptive_sampling = False
scene.cycles.use_light_tree = False
scene.cycles.blur_glossy = 0.0
scene.cycles.sample_clamp_indirect = 0.0
scene.view_settings.view_transform = 'Raw'
bpy.context.view_layer.update()
